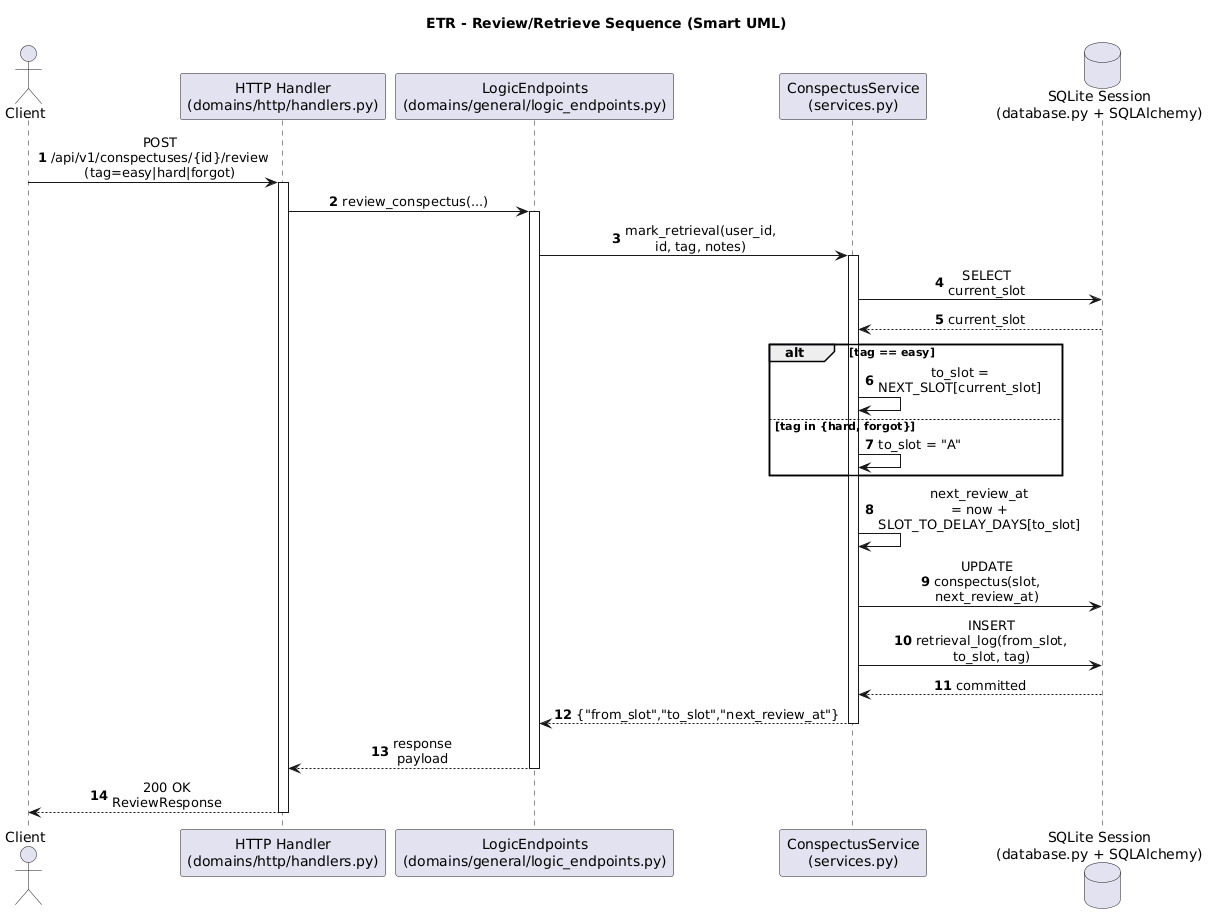

The diagram above was rendered by PlantUML. Its source (embedded in the PNG):
@startuml
title ETR - Review/Retrieve Sequence (Smart UML)

autonumber
skinparam shadowing false
skinparam linetype ortho
skinparam sequenceMessageAlign center
skinparam maxMessageSize 100

actor Client
participant "HTTP Handler\n(domains/http/handlers.py)" as Http
participant "LogicEndpoints\n(domains/general/logic_endpoints.py)" as Logic
participant "ConspectusService\n(services.py)" as Service
database "SQLite Session\n(database.py + SQLAlchemy)" as Db

Client -> Http: POST /api/v1/conspectuses/{id}/review\n(tag=easy|hard|forgot)
activate Http
Http -> Logic: review_conspectus(...)
activate Logic
Logic -> Service: mark_retrieval(user_id, id, tag, notes)
activate Service
Service -> Db: SELECT current_slot
Db --> Service: current_slot

alt tag == easy
  Service -> Service: to_slot = NEXT_SLOT[current_slot]
else tag in {hard, forgot}
  Service -> Service: to_slot = "A"
end

Service -> Service: next_review_at = now + SLOT_TO_DELAY_DAYS[to_slot]
Service -> Db: UPDATE conspectus(slot, next_review_at)
Service -> Db: INSERT retrieval_log(from_slot, to_slot, tag)
Db --> Service: committed
Service --> Logic: {"from_slot","to_slot","next_review_at"}
deactivate Service
Logic --> Http: response payload
deactivate Logic
Http --> Client: 200 OK\nReviewResponse
deactivate Http

@enduml